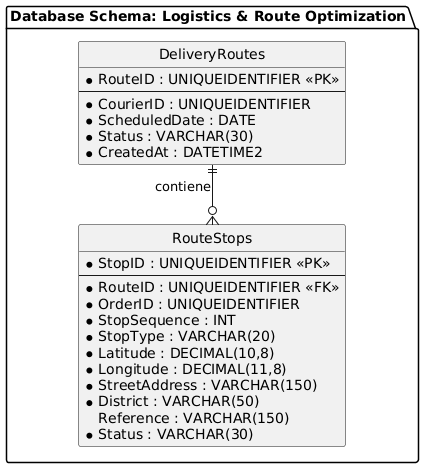

The diagram above was rendered by PlantUML. Its source (embedded in the PNG):
@startuml
skinparam monochrome true
hide circle
skinparam linetype ortho

package "Database Schema: Logistics & Route Optimization" {

    entity "DeliveryRoutes" as routes {
      * RouteID : UNIQUEIDENTIFIER <<PK>>
      --
      * CourierID : UNIQUEIDENTIFIER
      * ScheduledDate : DATE
      * Status : VARCHAR(30)
      * CreatedAt : DATETIME2
    }

    entity "RouteStops" as stops {
      * StopID : UNIQUEIDENTIFIER <<PK>>
      --
      * RouteID : UNIQUEIDENTIFIER <<FK>>
      * OrderID : UNIQUEIDENTIFIER
      * StopSequence : INT
      * StopType : VARCHAR(20)
      * Latitude : DECIMAL(10,8)
      * Longitude : DECIMAL(11,8)
      * StreetAddress : VARCHAR(150)
      * District : VARCHAR(50)
      Reference : VARCHAR(150)
      * Status : VARCHAR(30)
    }

    routes ||--o{ stops : "contiene"
}
@enduml